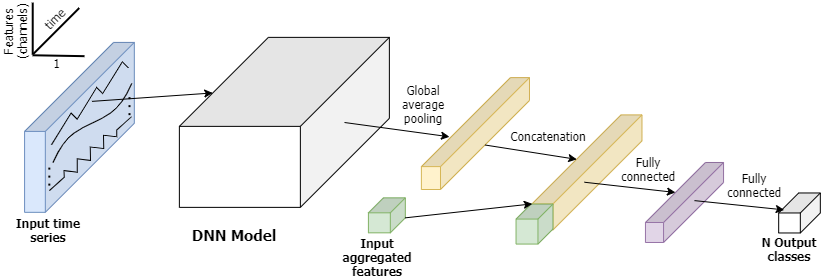

The diagram above was exported from draw.io. Its source (the exported page's mxGraphModel, read from the mxfile embedded in the PNG):
<mxGraphModel dx="1185" dy="614" grid="1" gridSize="10" guides="1" tooltips="1" connect="1" arrows="1" fold="1" page="1" pageScale="1" pageWidth="850" pageHeight="1100" math="0" shadow="0">
  <root>
    <mxCell id="0" />
    <mxCell id="1" parent="0" />
    <mxCell id="vCGetTNUTXoL8tOUcYLv-1" value="" style="shape=cube;whiteSpace=wrap;html=1;boundedLbl=1;backgroundOutline=1;darkOpacity=0.05;darkOpacity2=0.1;rotation=90;size=89;fillColor=#dae8fc;strokeColor=#6c8ebf;" parent="1" vertex="1">
      <mxGeometry y="190" width="169.92" height="109.74" as="geometry" />
    </mxCell>
    <mxCell id="vCGetTNUTXoL8tOUcYLv-4" value="" style="shape=cube;whiteSpace=wrap;html=1;boundedLbl=1;backgroundOutline=1;darkOpacity=0.05;darkOpacity2=0.1;rotation=90;size=89;fontFamily=Tahoma;" parent="1" vertex="1">
      <mxGeometry x="204.87" y="134.87" width="170" height="210" as="geometry" />
    </mxCell>
    <mxCell id="vCGetTNUTXoL8tOUcYLv-7" value="" style="shape=cube;whiteSpace=wrap;html=1;boundedLbl=1;backgroundOutline=1;darkOpacity=0.05;darkOpacity2=0.1;rotation=90;size=20;" parent="1" vertex="1">
      <mxGeometry x="785" y="309.64" width="40" height="41.65" as="geometry" />
    </mxCell>
    <mxCell id="vCGetTNUTXoL8tOUcYLv-11" value="" style="shape=cube;whiteSpace=wrap;html=1;boundedLbl=1;backgroundOutline=1;darkOpacity=0.05;darkOpacity2=0.1;rotation=90;size=89;fillColor=#fff2cc;strokeColor=#d6b656;" parent="1" vertex="1">
      <mxGeometry x="424.99999999999994" y="197" width="111.89" height="108.11" as="geometry" />
    </mxCell>
    <mxCell id="vCGetTNUTXoL8tOUcYLv-12" value="" style="shape=cube;whiteSpace=wrap;html=1;boundedLbl=1;backgroundOutline=1;darkOpacity=0.05;darkOpacity2=0.1;rotation=90;size=60;fillColor=#e1d5e7;strokeColor=#9673a6;" parent="1" vertex="1">
      <mxGeometry x="650" y="280.92" width="80" height="78.11" as="geometry" />
    </mxCell>
    <mxCell id="vCGetTNUTXoL8tOUcYLv-18" value="" style="shape=cube;whiteSpace=wrap;html=1;boundedLbl=1;backgroundOutline=1;darkOpacity=0.05;darkOpacity2=0.1;rotation=90;size=15;fillColor=#d5e8d4;strokeColor=#82b366;" parent="1" vertex="1">
      <mxGeometry x="374.87" y="314.37" width="35" height="36.92" as="geometry" />
    </mxCell>
    <mxCell id="vCGetTNUTXoL8tOUcYLv-19" value="" style="shape=cube;whiteSpace=wrap;html=1;boundedLbl=1;backgroundOutline=1;darkOpacity=0.05;darkOpacity2=0.1;rotation=90;size=89;fillColor=#fff2cc;strokeColor=#d6b656;" parent="1" vertex="1">
      <mxGeometry x="535" y="234.87" width="115" height="110" as="geometry" />
    </mxCell>
    <mxCell id="vCGetTNUTXoL8tOUcYLv-20" value="" style="shape=cube;whiteSpace=wrap;html=1;boundedLbl=1;backgroundOutline=1;darkOpacity=0.05;darkOpacity2=0.1;rotation=90;size=15;fillColor=#d5e8d4;strokeColor=#82b366;" parent="1" vertex="1">
      <mxGeometry x="520" y="323.11" width="40" height="36.92" as="geometry" />
    </mxCell>
    <mxCell id="vCGetTNUTXoL8tOUcYLv-27" value="" style="endArrow=classic;html=1;entryX=0;entryY=0;entryDx=89;entryDy=109.74;entryPerimeter=0;exitX=0;exitY=0;exitDx=20;exitDy=0;exitPerimeter=0;" parent="1" source="vCGetTNUTXoL8tOUcYLv-18" target="vCGetTNUTXoL8tOUcYLv-19" edge="1">
      <mxGeometry width="50" height="50" relative="1" as="geometry">
        <mxPoint x="380" y="410" as="sourcePoint" />
        <mxPoint x="430" y="360" as="targetPoint" />
      </mxGeometry>
    </mxCell>
    <mxCell id="vCGetTNUTXoL8tOUcYLv-30" value="" style="endArrow=classic;html=1;entryX=0;entryY=0;entryDx=44.5;entryDy=65.24;entryPerimeter=0;exitX=0;exitY=0;exitDx=67.39;exitDy=44.5;exitPerimeter=0;" parent="1" source="vCGetTNUTXoL8tOUcYLv-11" target="vCGetTNUTXoL8tOUcYLv-19" edge="1">
      <mxGeometry width="50" height="50" relative="1" as="geometry">
        <mxPoint x="511.89" y="290.96" as="sourcePoint" />
        <mxPoint x="541.89" y="354.77" as="targetPoint" />
      </mxGeometry>
    </mxCell>
    <mxCell id="vCGetTNUTXoL8tOUcYLv-31" value="&lt;font style=&quot;font-size: 15px&quot;&gt;DNN Model&lt;/font&gt;" style="text;html=1;strokeColor=none;fillColor=none;align=center;verticalAlign=middle;whiteSpace=wrap;rounded=0;fontFamily=Tahoma;rotation=0;fontStyle=1" parent="1" vertex="1">
      <mxGeometry x="180.00000000000003" y="327.11" width="120" height="50" as="geometry" />
    </mxCell>
    <mxCell id="vCGetTNUTXoL8tOUcYLv-32" value="Input time series" style="text;html=1;strokeColor=none;fillColor=none;align=center;verticalAlign=middle;whiteSpace=wrap;rounded=0;fontFamily=Tahoma;fontStyle=1" parent="1" vertex="1">
      <mxGeometry x="18.99999999999998" y="332.10999999999996" width="70" height="30" as="geometry" />
    </mxCell>
    <mxCell id="vCGetTNUTXoL8tOUcYLv-34" value="Input aggregated features" style="text;html=1;strokeColor=none;fillColor=none;align=center;verticalAlign=middle;whiteSpace=wrap;rounded=0;fontFamily=Tahoma;fontStyle=1" parent="1" vertex="1">
      <mxGeometry x="347.5" y="359.03" width="70" height="30" as="geometry" />
    </mxCell>
    <mxCell id="vCGetTNUTXoL8tOUcYLv-35" value="" style="endArrow=classic;html=1;fontFamily=Tahoma;entryX=0.529;entryY=0.74;entryDx=0;entryDy=0;entryPerimeter=0;" parent="1" target="vCGetTNUTXoL8tOUcYLv-11" edge="1">
      <mxGeometry width="50" height="50" relative="1" as="geometry">
        <mxPoint x="350" y="240" as="sourcePoint" />
        <mxPoint x="448" y="257" as="targetPoint" />
      </mxGeometry>
    </mxCell>
    <mxCell id="vCGetTNUTXoL8tOUcYLv-37" value="Global average pooling" style="text;html=1;strokeColor=none;fillColor=none;align=center;verticalAlign=middle;whiteSpace=wrap;rounded=0;fontFamily=Tahoma;" parent="1" vertex="1">
      <mxGeometry x="399" y="198" width="60" height="45.36" as="geometry" />
    </mxCell>
    <mxCell id="vCGetTNUTXoL8tOUcYLv-38" value="Concatenation" style="text;html=1;strokeColor=none;fillColor=none;align=center;verticalAlign=middle;whiteSpace=wrap;rounded=0;fontFamily=Tahoma;" parent="1" vertex="1">
      <mxGeometry x="514" y="242.69" width="80" height="20" as="geometry" />
    </mxCell>
    <mxCell id="vCGetTNUTXoL8tOUcYLv-39" value="" style="endArrow=classic;html=1;fontFamily=Tahoma;entryX=0;entryY=0;entryDx=30;entryDy=48.11;entryPerimeter=0;" parent="1" target="vCGetTNUTXoL8tOUcYLv-12" edge="1">
      <mxGeometry width="50" height="50" relative="1" as="geometry">
        <mxPoint x="590" y="299.74" as="sourcePoint" />
        <mxPoint x="655" y="313" as="targetPoint" />
      </mxGeometry>
    </mxCell>
    <mxCell id="vCGetTNUTXoL8tOUcYLv-40" value="Fully connected" style="text;html=1;strokeColor=none;fillColor=none;align=center;verticalAlign=middle;whiteSpace=wrap;rounded=0;fontFamily=Tahoma;" parent="1" vertex="1">
      <mxGeometry x="619" y="266.2" width="70" height="40" as="geometry" />
    </mxCell>
    <mxCell id="vCGetTNUTXoL8tOUcYLv-41" value="N Output classes" style="text;html=1;strokeColor=none;fillColor=none;align=center;verticalAlign=middle;whiteSpace=wrap;rounded=0;fontFamily=Tahoma;fontStyle=1" parent="1" vertex="1">
      <mxGeometry x="765" y="351.28999999999996" width="60" height="30" as="geometry" />
    </mxCell>
    <mxCell id="vCGetTNUTXoL8tOUcYLv-42" value="" style="endArrow=classic;html=1;fontFamily=Tahoma;entryX=0.423;entryY=0.867;entryDx=0;entryDy=0;entryPerimeter=0;" parent="1" target="vCGetTNUTXoL8tOUcYLv-7" edge="1">
      <mxGeometry width="50" height="50" relative="1" as="geometry">
        <mxPoint x="700" y="318.11" as="sourcePoint" />
        <mxPoint x="770" y="327" as="targetPoint" />
      </mxGeometry>
    </mxCell>
    <mxCell id="vCGetTNUTXoL8tOUcYLv-43" value="Fully connected" style="text;html=1;strokeColor=none;fillColor=none;align=center;verticalAlign=middle;whiteSpace=wrap;rounded=0;fontFamily=Tahoma;" parent="1" vertex="1">
      <mxGeometry x="725" y="282.10999999999996" width="70" height="40" as="geometry" />
    </mxCell>
    <mxCell id="buhpndFHAH9PvyMuL6xL-1" value="" style="pointerEvents=1;verticalLabelPosition=bottom;shadow=0;dashed=0;align=center;html=1;verticalAlign=top;shape=mxgraph.electrical.resistors.resistor_2;strokeColor=#000000;gradientColor=none;fontFamily=Tahoma;rotation=-42;" vertex="1" parent="1">
      <mxGeometry x="40.69" y="266.2" width="110.48" height="10.02" as="geometry" />
    </mxCell>
    <mxCell id="buhpndFHAH9PvyMuL6xL-2" value="" style="pointerEvents=1;verticalLabelPosition=bottom;shadow=0;dashed=0;align=center;html=1;verticalAlign=top;shape=mxgraph.electrical.waveforms.sawtooth;strokeColor=#000000;gradientColor=none;fontFamily=Tahoma;rotation=-45;" vertex="1" parent="1">
      <mxGeometry x="38.01" y="216.52" width="108.69" height="8.62" as="geometry" />
    </mxCell>
    <mxCell id="buhpndFHAH9PvyMuL6xL-3" value="" style="pointerEvents=1;verticalLabelPosition=bottom;shadow=0;dashed=0;align=center;html=1;verticalAlign=top;shape=mxgraph.electrical.waveforms.sine_wave;strokeColor=#000000;gradientColor=none;fontFamily=Tahoma;rotation=-135;direction=south;" vertex="1" parent="1">
      <mxGeometry x="89.31" y="184.74" width="17.17" height="111.57" as="geometry" />
    </mxCell>
    <mxCell id="buhpndFHAH9PvyMuL6xL-4" value="" style="endArrow=none;dashed=1;html=1;dashPattern=1 3;strokeWidth=2;fontFamily=Tahoma;" edge="1" parent="1">
      <mxGeometry width="50" height="50" relative="1" as="geometry">
        <mxPoint x="54.83" y="303.11" as="sourcePoint" />
        <mxPoint x="54.83" y="283.11" as="targetPoint" />
      </mxGeometry>
    </mxCell>
    <mxCell id="buhpndFHAH9PvyMuL6xL-5" value="" style="endArrow=none;dashed=1;html=1;dashPattern=1 3;strokeWidth=2;fontFamily=Tahoma;" edge="1" parent="1">
      <mxGeometry width="50" height="50" relative="1" as="geometry">
        <mxPoint x="135.00000000000006" y="232.64000000000001" as="sourcePoint" />
        <mxPoint x="135.00000000000006" y="212.64000000000001" as="targetPoint" />
      </mxGeometry>
    </mxCell>
    <mxCell id="buhpndFHAH9PvyMuL6xL-7" value="" style="endArrow=classic;html=1;fontFamily=Tahoma;exitX=0.546;exitY=0.758;exitDx=0;exitDy=0;exitPerimeter=0;entryX=0.327;entryY=0.841;entryDx=0;entryDy=0;entryPerimeter=0;" edge="1" parent="1" source="buhpndFHAH9PvyMuL6xL-2" target="vCGetTNUTXoL8tOUcYLv-4">
      <mxGeometry width="50" height="50" relative="1" as="geometry">
        <mxPoint x="179" y="240" as="sourcePoint" />
        <mxPoint x="229" y="190" as="targetPoint" />
      </mxGeometry>
    </mxCell>
    <mxCell id="buhpndFHAH9PvyMuL6xL-9" value="" style="line;strokeWidth=2;html=1;gradientColor=none;fontFamily=Tahoma;rotation=-45;" vertex="1" parent="1">
      <mxGeometry x="29.25" y="143.46" width="65" height="10" as="geometry" />
    </mxCell>
    <mxCell id="buhpndFHAH9PvyMuL6xL-10" value="" style="line;strokeWidth=2;html=1;gradientColor=none;fontFamily=Tahoma;rotation=-90;" vertex="1" parent="1">
      <mxGeometry x="12.22" y="141.12" width="52" height="10" as="geometry" />
    </mxCell>
    <mxCell id="buhpndFHAH9PvyMuL6xL-14" value="time" style="text;html=1;strokeColor=none;fillColor=none;align=center;verticalAlign=middle;whiteSpace=wrap;rounded=0;fontFamily=Tahoma;rotation=-45;" vertex="1" parent="1">
      <mxGeometry x="39.540000000000006" y="131.11999999999998" width="40" height="10" as="geometry" />
    </mxCell>
    <mxCell id="buhpndFHAH9PvyMuL6xL-19" value="" style="line;strokeWidth=2;html=1;gradientColor=none;fontFamily=Tahoma;rotation=1;" vertex="1" parent="1">
      <mxGeometry x="38" y="168.22" width="52" height="10" as="geometry" />
    </mxCell>
    <mxCell id="buhpndFHAH9PvyMuL6xL-20" value="1" style="text;html=1;strokeColor=none;fillColor=none;align=center;verticalAlign=middle;whiteSpace=wrap;rounded=0;fontFamily=Tahoma;rotation=0;" vertex="1" parent="1">
      <mxGeometry x="39.540000000000006" y="174.74" width="45.3" height="10" as="geometry" />
    </mxCell>
    <mxCell id="buhpndFHAH9PvyMuL6xL-22" value="Features (channels)" style="text;html=1;strokeColor=none;fillColor=none;align=center;verticalAlign=middle;whiteSpace=wrap;rounded=0;fontFamily=Tahoma;rotation=-90;" vertex="1" parent="1">
      <mxGeometry x="-3.552713678800501e-15" y="143.74" width="40" height="10" as="geometry" />
    </mxCell>
  </root>
</mxGraphModel>